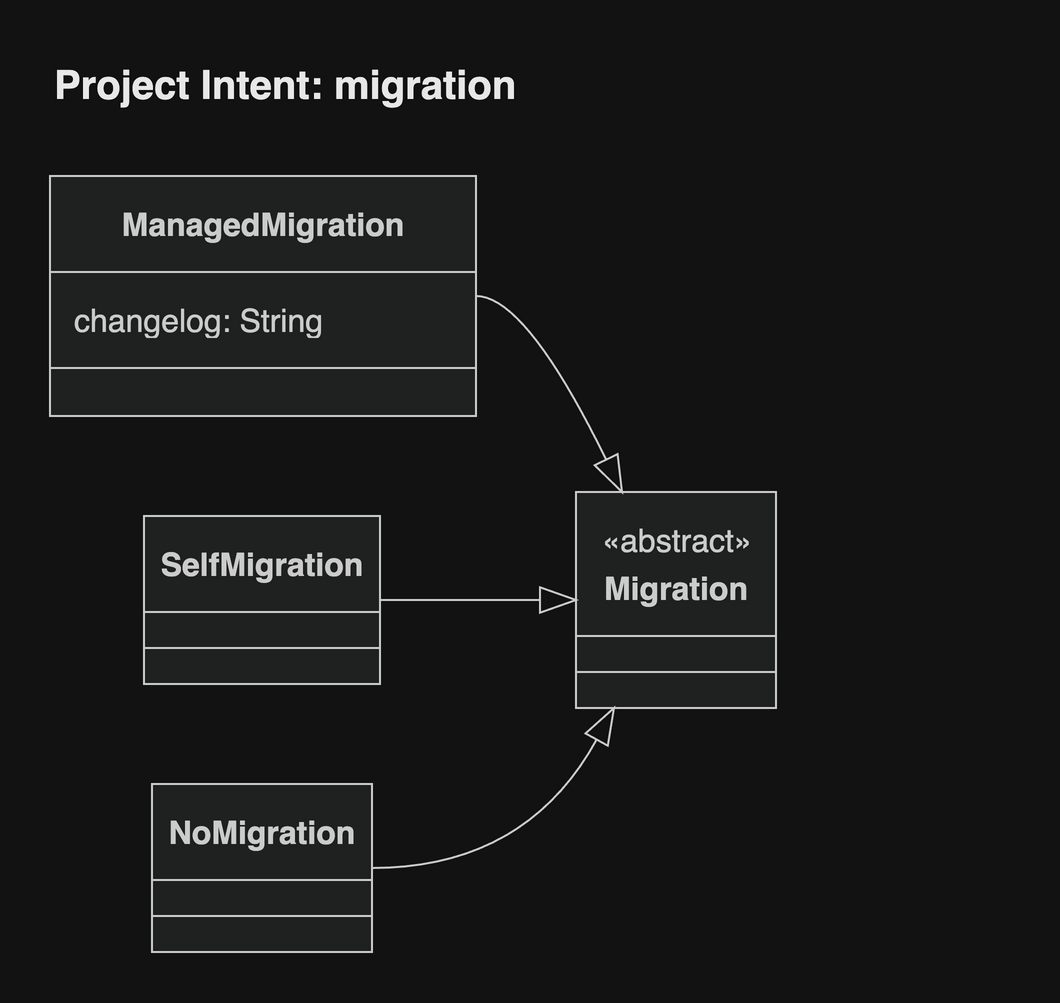

The diagram above was exported from draw.io. Its source (the exported page's mxGraphModel, read from the mxfile embedded in the PNG):
<mxGraphModel grid="0" gridSize="10" guides="1" tooltips="1" connect="1" arrows="1" fold="0" page="0" pageScale="1" pageWidth="827" pageHeight="1169" math="0" shadow="0">
  <root>
    <mxCell id="0" />
    <mxCell id="1" parent="0" />
    <UserObject label="&lt;b&gt;Migration&lt;/b&gt;" mermaidId="n:Migration" mermaidBaseStyle="swimlane;html=1;fontStyle=1;fontSize=16;align=center;verticalAlign=middle;horizontal=1;childLayout=stackLayout;startSize=72;horizontalStack=0;resizeParent=1;resizeParentMax=0;resizeLast=0;collapsible=0;marginTop=6;marginBottom=6;stackSpacing=0;swimlaneFillColor=light-dark(#ECECFF,#1f2020);whiteSpace=wrap;spacingTop=24;fillColor=light-dark(#ECECFF,#1f2020);strokeColor=light-dark(#9370DB,#cccccc);fontColor=light-dark(#333333,#cccccc);fontFamily=Helvetica;" mermaidBaseValue="&lt;b&gt;Migration&lt;/b&gt;" id="2">
      <mxCell parent="1" style="swimlane;html=1;fontStyle=1;fontSize=16;align=center;verticalAlign=middle;horizontal=1;childLayout=stackLayout;startSize=72;horizontalStack=0;resizeParent=1;resizeParentMax=0;resizeLast=0;collapsible=0;marginTop=6;marginBottom=6;stackSpacing=0;swimlaneFillColor=light-dark(#ECECFF,#1f2020);whiteSpace=wrap;spacingTop=24;fillColor=light-dark(#ECECFF,#1f2020);strokeColor=light-dark(#9370DB,#cccccc);fontColor=light-dark(#333333,#cccccc);fontFamily=Helvetica;" vertex="1">
        <mxGeometry height="108" width="100" x="271" y="166" as="geometry" />
      </mxCell>
    </UserObject>
    <mxCell id="3" parent="2" style="text;html=1;strokeColor=none;fillColor=none;align=center;verticalAlign=middle;fontSize=16;movable=0;resizable=0;rotatable=0;points=[];fontColor=light-dark(#333333,#cccccc);fontFamily=Helvetica;" value="«abstract»" vertex="1">
      <mxGeometry height="24" width="100" y="12" as="geometry" />
    </mxCell>
    <mxCell id="4" parent="2" style="line;strokeWidth=1;fillColor=none;spacingLeft=3;spacingRight=3;rotatable=0;points=[];strokeColor=inherit;fontFamily=Helvetica;" vertex="1">
      <mxGeometry height="24" width="100" y="78" as="geometry" />
    </mxCell>
    <UserObject label="&lt;b&gt;ManagedMigration&lt;/b&gt;" mermaidId="n:ManagedMigration" mermaidBaseStyle="swimlane;html=1;fontStyle=1;fontSize=16;align=center;verticalAlign=middle;horizontal=1;childLayout=stackLayout;startSize=48;horizontalStack=0;resizeParent=1;resizeParentMax=0;resizeLast=0;collapsible=0;marginTop=12;marginBottom=12;stackSpacing=0;swimlaneFillColor=light-dark(#ECECFF,#1f2020);whiteSpace=wrap;fillColor=light-dark(#ECECFF,#1f2020);strokeColor=light-dark(#9370DB,#cccccc);fontColor=light-dark(#333333,#cccccc);fontFamily=Helvetica;" mermaidBaseValue="&lt;b&gt;ManagedMigration&lt;/b&gt;" id="5">
      <mxCell parent="1" style="swimlane;html=1;fontStyle=1;fontSize=16;align=center;verticalAlign=middle;horizontal=1;childLayout=stackLayout;startSize=48;horizontalStack=0;resizeParent=1;resizeParentMax=0;resizeLast=0;collapsible=0;marginTop=12;marginBottom=12;stackSpacing=0;swimlaneFillColor=light-dark(#ECECFF,#1f2020);whiteSpace=wrap;fillColor=light-dark(#ECECFF,#1f2020);strokeColor=light-dark(#9370DB,#cccccc);fontColor=light-dark(#333333,#cccccc);fontFamily=Helvetica;" vertex="1">
        <mxGeometry height="120" width="213" x="8" y="8" as="geometry" />
      </mxCell>
    </UserObject>
    <mxCell id="6" parent="5" style="text;fontSize=16;strokeColor=none;fillColor=none;align=left;verticalAlign=middle;spacingLeft=10;spacingRight=12;spacingBottom=2;overflow=hidden;rotatable=0;points=[[0,0.5],[1,0.5]];portConstraint=eastwest;fontColor=light-dark(#333333,#cccccc);fontFamily=Helvetica;" value="changelog: String" vertex="1">
      <mxGeometry height="24" width="213" y="60" as="geometry" />
    </mxCell>
    <mxCell id="7" parent="5" style="line;strokeWidth=1;fillColor=none;spacingLeft=3;spacingRight=3;rotatable=0;points=[];strokeColor=inherit;fontFamily=Helvetica;" vertex="1">
      <mxGeometry height="24" width="213" y="84" as="geometry" />
    </mxCell>
    <UserObject label="&lt;b&gt;SelfMigration&lt;/b&gt;" mermaidId="n:SelfMigration" mermaidBaseStyle="swimlane;html=1;fontStyle=1;fontSize=16;align=center;verticalAlign=middle;horizontal=1;childLayout=stackLayout;startSize=48;horizontalStack=0;resizeParent=1;resizeParentMax=0;resizeLast=0;collapsible=0;marginTop=6;marginBottom=6;stackSpacing=0;swimlaneFillColor=light-dark(#ECECFF,#1f2020);whiteSpace=wrap;fillColor=light-dark(#ECECFF,#1f2020);strokeColor=light-dark(#9370DB,#cccccc);fontColor=light-dark(#333333,#cccccc);fontFamily=Helvetica;" mermaidBaseValue="&lt;b&gt;SelfMigration&lt;/b&gt;" id="8">
      <mxCell parent="1" style="swimlane;html=1;fontStyle=1;fontSize=16;align=center;verticalAlign=middle;horizontal=1;childLayout=stackLayout;startSize=48;horizontalStack=0;resizeParent=1;resizeParentMax=0;resizeLast=0;collapsible=0;marginTop=6;marginBottom=6;stackSpacing=0;swimlaneFillColor=light-dark(#ECECFF,#1f2020);whiteSpace=wrap;fillColor=light-dark(#ECECFF,#1f2020);strokeColor=light-dark(#9370DB,#cccccc);fontColor=light-dark(#333333,#cccccc);fontFamily=Helvetica;" vertex="1">
        <mxGeometry height="84" width="118" x="55" y="178" as="geometry" />
      </mxCell>
    </UserObject>
    <mxCell id="9" parent="8" style="line;strokeWidth=1;fillColor=none;spacingLeft=3;spacingRight=3;rotatable=0;points=[];strokeColor=inherit;fontFamily=Helvetica;" vertex="1">
      <mxGeometry height="24" width="118" y="54" as="geometry" />
    </mxCell>
    <UserObject label="&lt;b&gt;NoMigration&lt;/b&gt;" mermaidId="n:NoMigration" mermaidBaseStyle="swimlane;html=1;fontStyle=1;fontSize=16;align=center;verticalAlign=middle;horizontal=1;childLayout=stackLayout;startSize=48;horizontalStack=0;resizeParent=1;resizeParentMax=0;resizeLast=0;collapsible=0;marginTop=6;marginBottom=6;stackSpacing=0;swimlaneFillColor=light-dark(#ECECFF,#1f2020);whiteSpace=wrap;fillColor=light-dark(#ECECFF,#1f2020);strokeColor=light-dark(#9370DB,#cccccc);fontColor=light-dark(#333333,#cccccc);fontFamily=Helvetica;" mermaidBaseValue="&lt;b&gt;NoMigration&lt;/b&gt;" id="10">
      <mxCell parent="1" style="swimlane;html=1;fontStyle=1;fontSize=16;align=center;verticalAlign=middle;horizontal=1;childLayout=stackLayout;startSize=48;horizontalStack=0;resizeParent=1;resizeParentMax=0;resizeLast=0;collapsible=0;marginTop=6;marginBottom=6;stackSpacing=0;swimlaneFillColor=light-dark(#ECECFF,#1f2020);whiteSpace=wrap;fillColor=light-dark(#ECECFF,#1f2020);strokeColor=light-dark(#9370DB,#cccccc);fontColor=light-dark(#333333,#cccccc);fontFamily=Helvetica;" vertex="1">
        <mxGeometry height="84" width="110" x="59" y="312" as="geometry" />
      </mxCell>
    </UserObject>
    <mxCell id="11" parent="10" style="line;strokeWidth=1;fillColor=none;spacingLeft=3;spacingRight=3;rotatable=0;points=[];strokeColor=inherit;fontFamily=Helvetica;" vertex="1">
      <mxGeometry height="24" width="110" y="54" as="geometry" />
    </mxCell>
    <UserObject label="" mermaidId="e:ManagedMigration-&gt;Migration#0" mermaidBaseStyle="curved=1;startArrow=none;endArrow=mermaidExtension;endSize=17;endFill=0;strokeColor=light-dark(#333333,#cccccc);exitX=1;exitY=0.5;entryX=0.23;entryY=0;fontFamily=Helvetica;" mermaidBaseValue="" id="12">
      <mxCell edge="1" parent="1" source="5" style="curved=1;startArrow=none;endArrow=mermaidExtension;endSize=17;endFill=0;strokeColor=light-dark(#333333,#cccccc);exitX=1;exitY=0.5;entryX=0.23;entryY=0;fontFamily=Helvetica;" target="2">
        <mxGeometry relative="1" as="geometry">
          <Array as="points">
            <mxPoint x="246" y="68" />
          </Array>
        </mxGeometry>
      </mxCell>
    </UserObject>
    <UserObject label="" mermaidId="e:SelfMigration-&gt;Migration#0" mermaidBaseStyle="curved=1;startArrow=none;endArrow=mermaidExtension;endSize=17;endFill=0;strokeColor=light-dark(#333333,#cccccc);exitX=1;exitY=0.5;entryX=0;entryY=0.5;fontFamily=Helvetica;" mermaidBaseValue="" id="13">
      <mxCell edge="1" parent="1" source="8" style="curved=1;startArrow=none;endArrow=mermaidExtension;endSize=17;endFill=0;strokeColor=light-dark(#333333,#cccccc);exitX=1;exitY=0.5;entryX=0;entryY=0.5;fontFamily=Helvetica;" target="2">
        <mxGeometry relative="1" as="geometry">
          <Array as="points" />
        </mxGeometry>
      </mxCell>
    </UserObject>
    <UserObject label="" mermaidId="e:NoMigration-&gt;Migration#0" mermaidBaseStyle="curved=1;startArrow=none;endArrow=mermaidExtension;endSize=17;endFill=0;strokeColor=light-dark(#333333,#cccccc);exitX=1;exitY=0.5;entryX=0.19;entryY=1;fontFamily=Helvetica;" mermaidBaseValue="" id="14">
      <mxCell edge="1" parent="1" source="10" style="curved=1;startArrow=none;endArrow=mermaidExtension;endSize=17;endFill=0;strokeColor=light-dark(#333333,#cccccc);exitX=1;exitY=0.5;entryX=0.19;entryY=1;fontFamily=Helvetica;" target="2">
        <mxGeometry relative="1" as="geometry">
          <Array as="points">
            <mxPoint x="246" y="354" />
          </Array>
        </mxGeometry>
      </mxCell>
    </UserObject>
    <mxCell id="header" value="Project Intent: migration" style="text;html=1;whiteSpace=wrap;align=left;verticalAlign=middle;fontSize=20;fontStyle=1;fontColor=light-dark(#1a1a1a,#e8e8e8);fontFamily=Helvetica;" vertex="1" parent="1">
      <mxGeometry x="8" y="-56" width="480" height="36" as="geometry" />
    </mxCell>
  </root>
</mxGraphModel>